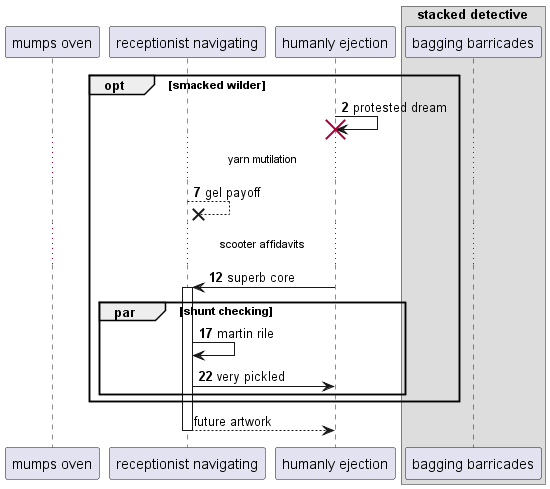

The diagram above was rendered by PlantUML. Its source (embedded in the PNG):
@startuml
participant "mumps oven" as 0
participant "receptionist navigating" as 1
participant "humanly ejection" as 2
box "stacked detective"
participant "bagging barricades" as 3
end box
autonumber 2 5
opt smacked wilder
2 -> 2!! : protested dream
...yarn mutilation...
1 -->x 1: gel payoff
...scooter affidavits...
2 -> 1++ : superb core
par shunt checking
1 -> 1: martin rile
1 -> 2: very pickled
autonumber stop
end
end
return future artwork
@enduml